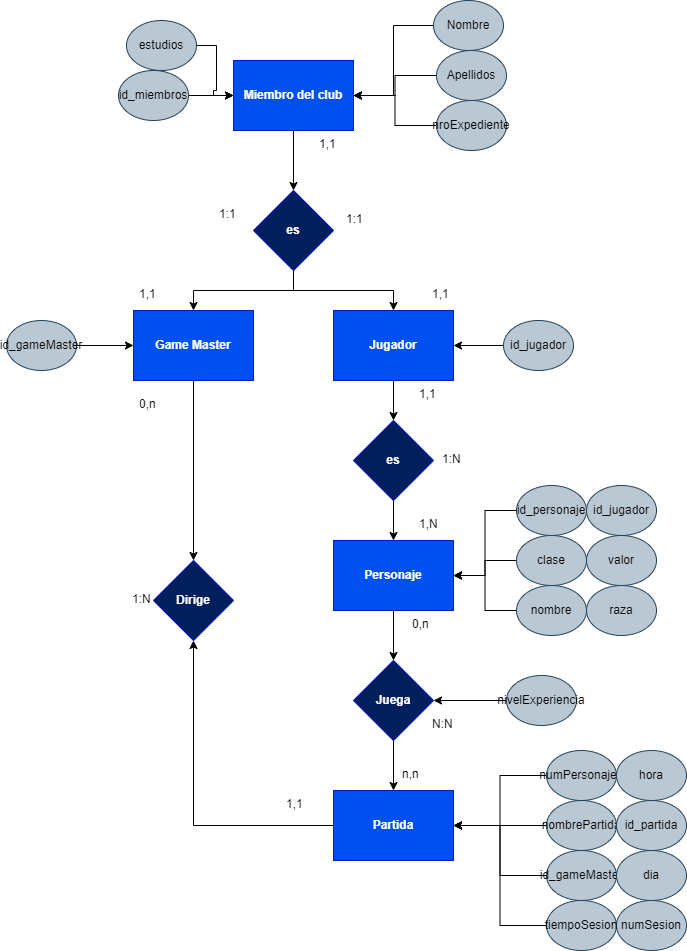

The diagram above was exported from draw.io. Its source (the exported page's mxGraphModel, read from the mxfile embedded in the PNG):
<mxGraphModel dx="1246" dy="533" grid="1" gridSize="10" guides="1" tooltips="1" connect="1" arrows="1" fold="1" page="1" pageScale="1" pageWidth="827" pageHeight="1169" math="0" shadow="0">
  <root>
    <mxCell id="0" />
    <mxCell id="1" parent="0" />
    <mxCell id="xyVRsXaMMumGDHWvsWSL-7" style="edgeStyle=orthogonalEdgeStyle;rounded=0;orthogonalLoop=1;jettySize=auto;html=1;entryX=0.5;entryY=0;entryDx=0;entryDy=0;" parent="1" source="xyVRsXaMMumGDHWvsWSL-1" target="xyVRsXaMMumGDHWvsWSL-6" edge="1">
      <mxGeometry relative="1" as="geometry" />
    </mxCell>
    <mxCell id="xyVRsXaMMumGDHWvsWSL-1" value="&lt;b&gt;Miembro del club&lt;/b&gt;" style="rounded=0;whiteSpace=wrap;html=1;fillColor=#0050ef;strokeColor=#001DBC;fontColor=#ffffff;" parent="1" vertex="1">
      <mxGeometry x="347" y="70" width="120" height="70" as="geometry" />
    </mxCell>
    <mxCell id="xyVRsXaMMumGDHWvsWSL-23" style="edgeStyle=orthogonalEdgeStyle;rounded=0;orthogonalLoop=1;jettySize=auto;html=1;entryX=0.5;entryY=0;entryDx=0;entryDy=0;" parent="1" source="xyVRsXaMMumGDHWvsWSL-2" target="xyVRsXaMMumGDHWvsWSL-21" edge="1">
      <mxGeometry relative="1" as="geometry" />
    </mxCell>
    <mxCell id="xyVRsXaMMumGDHWvsWSL-2" value="&lt;b&gt;Game Master&lt;/b&gt;" style="rounded=0;whiteSpace=wrap;html=1;fillColor=#0050ef;strokeColor=#001DBC;fontColor=#ffffff;" parent="1" vertex="1">
      <mxGeometry x="247" y="320" width="120" height="70" as="geometry" />
    </mxCell>
    <mxCell id="xyVRsXaMMumGDHWvsWSL-10" style="edgeStyle=orthogonalEdgeStyle;rounded=0;orthogonalLoop=1;jettySize=auto;html=1;exitX=0.5;exitY=1;exitDx=0;exitDy=0;" parent="1" source="xyVRsXaMMumGDHWvsWSL-6" target="xyVRsXaMMumGDHWvsWSL-2" edge="1">
      <mxGeometry relative="1" as="geometry" />
    </mxCell>
    <mxCell id="xyVRsXaMMumGDHWvsWSL-11" style="edgeStyle=orthogonalEdgeStyle;rounded=0;orthogonalLoop=1;jettySize=auto;html=1;entryX=0.5;entryY=0;entryDx=0;entryDy=0;" parent="1" source="xyVRsXaMMumGDHWvsWSL-6" target="xyVRsXaMMumGDHWvsWSL-9" edge="1">
      <mxGeometry relative="1" as="geometry" />
    </mxCell>
    <mxCell id="xyVRsXaMMumGDHWvsWSL-6" value="&lt;b&gt;es&lt;/b&gt;" style="rhombus;whiteSpace=wrap;html=1;fillColor=#001F5C;strokeColor=#001DBC;fontColor=#ffffff;" parent="1" vertex="1">
      <mxGeometry x="367" y="200" width="80" height="80" as="geometry" />
    </mxCell>
    <mxCell id="xyVRsXaMMumGDHWvsWSL-19" style="edgeStyle=orthogonalEdgeStyle;rounded=0;orthogonalLoop=1;jettySize=auto;html=1;entryX=0.5;entryY=0;entryDx=0;entryDy=0;" parent="1" source="xyVRsXaMMumGDHWvsWSL-8" target="xyVRsXaMMumGDHWvsWSL-18" edge="1">
      <mxGeometry relative="1" as="geometry" />
    </mxCell>
    <mxCell id="xyVRsXaMMumGDHWvsWSL-8" value="&lt;b&gt;Personaje&lt;/b&gt;" style="rounded=0;whiteSpace=wrap;html=1;fillColor=#0050ef;strokeColor=#001DBC;fontColor=#ffffff;" parent="1" vertex="1">
      <mxGeometry x="447" y="550" width="120" height="70" as="geometry" />
    </mxCell>
    <mxCell id="xyVRsXaMMumGDHWvsWSL-16" style="edgeStyle=orthogonalEdgeStyle;rounded=0;orthogonalLoop=1;jettySize=auto;html=1;entryX=0.5;entryY=0;entryDx=0;entryDy=0;" parent="1" source="xyVRsXaMMumGDHWvsWSL-9" target="xyVRsXaMMumGDHWvsWSL-13" edge="1">
      <mxGeometry relative="1" as="geometry" />
    </mxCell>
    <mxCell id="xyVRsXaMMumGDHWvsWSL-9" value="&lt;b&gt;Jugador&lt;/b&gt;" style="rounded=0;whiteSpace=wrap;html=1;fillColor=#0050ef;strokeColor=#001DBC;fontColor=#ffffff;" parent="1" vertex="1">
      <mxGeometry x="447" y="320" width="120" height="70" as="geometry" />
    </mxCell>
    <mxCell id="xyVRsXaMMumGDHWvsWSL-17" style="edgeStyle=orthogonalEdgeStyle;rounded=0;orthogonalLoop=1;jettySize=auto;html=1;entryX=0.5;entryY=0;entryDx=0;entryDy=0;" parent="1" source="xyVRsXaMMumGDHWvsWSL-13" target="xyVRsXaMMumGDHWvsWSL-8" edge="1">
      <mxGeometry relative="1" as="geometry" />
    </mxCell>
    <mxCell id="xyVRsXaMMumGDHWvsWSL-13" value="&lt;b&gt;es&lt;/b&gt;" style="rhombus;whiteSpace=wrap;html=1;fillColor=#001F5C;strokeColor=#001DBC;fontColor=#ffffff;" parent="1" vertex="1">
      <mxGeometry x="467" y="430" width="80" height="80" as="geometry" />
    </mxCell>
    <mxCell id="xyVRsXaMMumGDHWvsWSL-22" style="edgeStyle=orthogonalEdgeStyle;rounded=0;orthogonalLoop=1;jettySize=auto;html=1;" parent="1" source="xyVRsXaMMumGDHWvsWSL-14" target="xyVRsXaMMumGDHWvsWSL-21" edge="1">
      <mxGeometry relative="1" as="geometry" />
    </mxCell>
    <mxCell id="xyVRsXaMMumGDHWvsWSL-14" value="&lt;b&gt;Partida&lt;/b&gt;" style="rounded=0;whiteSpace=wrap;html=1;fillColor=#0050ef;strokeColor=#001DBC;fontColor=#ffffff;" parent="1" vertex="1">
      <mxGeometry x="447" y="800" width="120" height="70" as="geometry" />
    </mxCell>
    <mxCell id="xyVRsXaMMumGDHWvsWSL-20" style="edgeStyle=orthogonalEdgeStyle;rounded=0;orthogonalLoop=1;jettySize=auto;html=1;exitX=0.5;exitY=1;exitDx=0;exitDy=0;entryX=0.5;entryY=0;entryDx=0;entryDy=0;" parent="1" source="xyVRsXaMMumGDHWvsWSL-18" target="xyVRsXaMMumGDHWvsWSL-14" edge="1">
      <mxGeometry relative="1" as="geometry" />
    </mxCell>
    <mxCell id="xyVRsXaMMumGDHWvsWSL-18" value="&lt;b&gt;Juega&lt;/b&gt;" style="rhombus;whiteSpace=wrap;html=1;fillColor=#001F5C;strokeColor=#001DBC;fontColor=#ffffff;" parent="1" vertex="1">
      <mxGeometry x="467" y="670" width="80" height="80" as="geometry" />
    </mxCell>
    <mxCell id="xyVRsXaMMumGDHWvsWSL-21" value="&lt;b&gt;Dirige&lt;/b&gt;" style="rhombus;whiteSpace=wrap;html=1;fillColor=#001F5C;strokeColor=#001DBC;fontColor=#ffffff;" parent="1" vertex="1">
      <mxGeometry x="267" y="570" width="80" height="80" as="geometry" />
    </mxCell>
    <mxCell id="xyVRsXaMMumGDHWvsWSL-24" value="0,n" style="text;strokeColor=none;fillColor=none;spacingLeft=4;spacingRight=4;overflow=hidden;rotatable=0;points=[[0,0.5],[1,0.5]];portConstraint=eastwest;fontSize=12;whiteSpace=wrap;html=1;" parent="1" vertex="1">
      <mxGeometry x="247" y="400" width="40" height="30" as="geometry" />
    </mxCell>
    <mxCell id="xyVRsXaMMumGDHWvsWSL-25" value="1,1" style="text;strokeColor=none;fillColor=none;spacingLeft=4;spacingRight=4;overflow=hidden;rotatable=0;points=[[0,0.5],[1,0.5]];portConstraint=eastwest;fontSize=12;whiteSpace=wrap;html=1;" parent="1" vertex="1">
      <mxGeometry x="394" y="800" width="40" height="30" as="geometry" />
    </mxCell>
    <mxCell id="xyVRsXaMMumGDHWvsWSL-26" value="1:N" style="text;strokeColor=none;fillColor=none;spacingLeft=4;spacingRight=4;overflow=hidden;rotatable=0;points=[[0,0.5],[1,0.5]];portConstraint=eastwest;fontSize=12;whiteSpace=wrap;html=1;" parent="1" vertex="1">
      <mxGeometry x="240" y="595" width="40" height="30" as="geometry" />
    </mxCell>
    <mxCell id="xyVRsXaMMumGDHWvsWSL-27" value="1,N" style="text;strokeColor=none;fillColor=none;spacingLeft=4;spacingRight=4;overflow=hidden;rotatable=0;points=[[0,0.5],[1,0.5]];portConstraint=eastwest;fontSize=12;whiteSpace=wrap;html=1;" parent="1" vertex="1">
      <mxGeometry x="527" y="520" width="40" height="30" as="geometry" />
    </mxCell>
    <mxCell id="xyVRsXaMMumGDHWvsWSL-28" value="0,n" style="text;strokeColor=none;fillColor=none;spacingLeft=4;spacingRight=4;overflow=hidden;rotatable=0;points=[[0,0.5],[1,0.5]];portConstraint=eastwest;fontSize=12;whiteSpace=wrap;html=1;" parent="1" vertex="1">
      <mxGeometry x="520" y="620" width="40" height="30" as="geometry" />
    </mxCell>
    <mxCell id="xyVRsXaMMumGDHWvsWSL-29" value="n,n" style="text;strokeColor=none;fillColor=none;spacingLeft=4;spacingRight=4;overflow=hidden;rotatable=0;points=[[0,0.5],[1,0.5]];portConstraint=eastwest;fontSize=12;whiteSpace=wrap;html=1;" parent="1" vertex="1">
      <mxGeometry x="510" y="770" width="40" height="30" as="geometry" />
    </mxCell>
    <mxCell id="xyVRsXaMMumGDHWvsWSL-30" value="1,1" style="text;strokeColor=none;fillColor=none;spacingLeft=4;spacingRight=4;overflow=hidden;rotatable=0;points=[[0,0.5],[1,0.5]];portConstraint=eastwest;fontSize=12;whiteSpace=wrap;html=1;" parent="1" vertex="1">
      <mxGeometry x="527" y="390" width="40" height="30" as="geometry" />
    </mxCell>
    <mxCell id="xyVRsXaMMumGDHWvsWSL-31" value="N:N" style="text;strokeColor=none;fillColor=none;spacingLeft=4;spacingRight=4;overflow=hidden;rotatable=0;points=[[0,0.5],[1,0.5]];portConstraint=eastwest;fontSize=12;whiteSpace=wrap;html=1;" parent="1" vertex="1">
      <mxGeometry x="540" y="720" width="40" height="30" as="geometry" />
    </mxCell>
    <mxCell id="xyVRsXaMMumGDHWvsWSL-32" value="1:N" style="text;strokeColor=none;fillColor=none;spacingLeft=4;spacingRight=4;overflow=hidden;rotatable=0;points=[[0,0.5],[1,0.5]];portConstraint=eastwest;fontSize=12;whiteSpace=wrap;html=1;" parent="1" vertex="1">
      <mxGeometry x="550" y="455" width="40" height="30" as="geometry" />
    </mxCell>
    <mxCell id="xyVRsXaMMumGDHWvsWSL-33" value="1,1" style="text;strokeColor=none;fillColor=none;spacingLeft=4;spacingRight=4;overflow=hidden;rotatable=0;points=[[0,0.5],[1,0.5]];portConstraint=eastwest;fontSize=12;whiteSpace=wrap;html=1;" parent="1" vertex="1">
      <mxGeometry x="427" y="140" width="40" height="30" as="geometry" />
    </mxCell>
    <mxCell id="xyVRsXaMMumGDHWvsWSL-34" value="1,1" style="text;strokeColor=none;fillColor=none;spacingLeft=4;spacingRight=4;overflow=hidden;rotatable=0;points=[[0,0.5],[1,0.5]];portConstraint=eastwest;fontSize=12;whiteSpace=wrap;html=1;" parent="1" vertex="1">
      <mxGeometry x="540" y="290" width="40" height="30" as="geometry" />
    </mxCell>
    <mxCell id="xyVRsXaMMumGDHWvsWSL-35" value="1,1" style="text;strokeColor=none;fillColor=none;spacingLeft=4;spacingRight=4;overflow=hidden;rotatable=0;points=[[0,0.5],[1,0.5]];portConstraint=eastwest;fontSize=12;whiteSpace=wrap;html=1;" parent="1" vertex="1">
      <mxGeometry x="247" y="290" width="40" height="30" as="geometry" />
    </mxCell>
    <mxCell id="xyVRsXaMMumGDHWvsWSL-37" value="1:1" style="text;strokeColor=none;fillColor=none;spacingLeft=4;spacingRight=4;overflow=hidden;rotatable=0;points=[[0,0.5],[1,0.5]];portConstraint=eastwest;fontSize=12;whiteSpace=wrap;html=1;" parent="1" vertex="1">
      <mxGeometry x="327" y="210" width="40" height="30" as="geometry" />
    </mxCell>
    <mxCell id="xyVRsXaMMumGDHWvsWSL-40" value="1:1" style="text;strokeColor=none;fillColor=none;spacingLeft=4;spacingRight=4;overflow=hidden;rotatable=0;points=[[0,0.5],[1,0.5]];portConstraint=eastwest;fontSize=12;whiteSpace=wrap;html=1;" parent="1" vertex="1">
      <mxGeometry x="454" y="215" width="40" height="30" as="geometry" />
    </mxCell>
    <mxCell id="xyVRsXaMMumGDHWvsWSL-50" style="edgeStyle=orthogonalEdgeStyle;rounded=0;orthogonalLoop=1;jettySize=auto;html=1;entryX=1;entryY=0.5;entryDx=0;entryDy=0;" parent="1" source="xyVRsXaMMumGDHWvsWSL-41" target="xyVRsXaMMumGDHWvsWSL-1" edge="1">
      <mxGeometry relative="1" as="geometry" />
    </mxCell>
    <mxCell id="xyVRsXaMMumGDHWvsWSL-41" value="Nombre" style="ellipse;whiteSpace=wrap;html=1;fillColor=#bac8d3;strokeColor=#23445d;" parent="1" vertex="1">
      <mxGeometry x="547" y="10" width="70" height="50" as="geometry" />
    </mxCell>
    <mxCell id="xyVRsXaMMumGDHWvsWSL-51" style="edgeStyle=orthogonalEdgeStyle;rounded=0;orthogonalLoop=1;jettySize=auto;html=1;entryX=1;entryY=0.5;entryDx=0;entryDy=0;" parent="1" source="xyVRsXaMMumGDHWvsWSL-42" target="xyVRsXaMMumGDHWvsWSL-1" edge="1">
      <mxGeometry relative="1" as="geometry" />
    </mxCell>
    <mxCell id="xyVRsXaMMumGDHWvsWSL-42" value="Apellidos" style="ellipse;whiteSpace=wrap;html=1;fillColor=#bac8d3;strokeColor=#23445d;" parent="1" vertex="1">
      <mxGeometry x="550" y="60" width="70" height="50" as="geometry" />
    </mxCell>
    <mxCell id="xyVRsXaMMumGDHWvsWSL-52" style="edgeStyle=orthogonalEdgeStyle;rounded=0;orthogonalLoop=1;jettySize=auto;html=1;entryX=1;entryY=0.5;entryDx=0;entryDy=0;" parent="1" source="xyVRsXaMMumGDHWvsWSL-43" target="xyVRsXaMMumGDHWvsWSL-1" edge="1">
      <mxGeometry relative="1" as="geometry" />
    </mxCell>
    <mxCell id="xyVRsXaMMumGDHWvsWSL-43" value="nroExpediente" style="ellipse;whiteSpace=wrap;html=1;fillColor=#bac8d3;strokeColor=#23445d;" parent="1" vertex="1">
      <mxGeometry x="550" y="110" width="70" height="50" as="geometry" />
    </mxCell>
    <mxCell id="xyVRsXaMMumGDHWvsWSL-56" style="edgeStyle=orthogonalEdgeStyle;rounded=0;orthogonalLoop=1;jettySize=auto;html=1;entryX=0;entryY=0.5;entryDx=0;entryDy=0;" parent="1" source="xyVRsXaMMumGDHWvsWSL-44" target="xyVRsXaMMumGDHWvsWSL-1" edge="1">
      <mxGeometry relative="1" as="geometry" />
    </mxCell>
    <mxCell id="xyVRsXaMMumGDHWvsWSL-44" value="estudios" style="ellipse;whiteSpace=wrap;html=1;fillColor=#bac8d3;strokeColor=#23445d;" parent="1" vertex="1">
      <mxGeometry x="240" y="30" width="70" height="50" as="geometry" />
    </mxCell>
    <mxCell id="xyVRsXaMMumGDHWvsWSL-55" style="edgeStyle=orthogonalEdgeStyle;rounded=0;orthogonalLoop=1;jettySize=auto;html=1;" parent="1" source="xyVRsXaMMumGDHWvsWSL-53" target="xyVRsXaMMumGDHWvsWSL-1" edge="1">
      <mxGeometry relative="1" as="geometry" />
    </mxCell>
    <mxCell id="xyVRsXaMMumGDHWvsWSL-53" value="id_miembros" style="ellipse;whiteSpace=wrap;html=1;fillColor=#bac8d3;strokeColor=#23445d;" parent="1" vertex="1">
      <mxGeometry x="232" y="80" width="70" height="50" as="geometry" />
    </mxCell>
    <mxCell id="xyVRsXaMMumGDHWvsWSL-63" style="edgeStyle=orthogonalEdgeStyle;rounded=0;orthogonalLoop=1;jettySize=auto;html=1;entryX=1;entryY=0.5;entryDx=0;entryDy=0;" parent="1" source="xyVRsXaMMumGDHWvsWSL-54" target="xyVRsXaMMumGDHWvsWSL-8" edge="1">
      <mxGeometry relative="1" as="geometry" />
    </mxCell>
    <mxCell id="xyVRsXaMMumGDHWvsWSL-54" value="clase" style="ellipse;whiteSpace=wrap;html=1;fillColor=#bac8d3;strokeColor=#23445d;" parent="1" vertex="1">
      <mxGeometry x="630" y="545" width="70" height="50" as="geometry" />
    </mxCell>
    <mxCell id="xyVRsXaMMumGDHWvsWSL-57" value="raza" style="ellipse;whiteSpace=wrap;html=1;fillColor=#bac8d3;strokeColor=#23445d;" parent="1" vertex="1">
      <mxGeometry x="700" y="595" width="70" height="50" as="geometry" />
    </mxCell>
    <mxCell id="xyVRsXaMMumGDHWvsWSL-59" style="edgeStyle=orthogonalEdgeStyle;rounded=0;orthogonalLoop=1;jettySize=auto;html=1;entryX=1;entryY=0.5;entryDx=0;entryDy=0;" parent="1" source="xyVRsXaMMumGDHWvsWSL-58" target="xyVRsXaMMumGDHWvsWSL-9" edge="1">
      <mxGeometry relative="1" as="geometry" />
    </mxCell>
    <mxCell id="xyVRsXaMMumGDHWvsWSL-58" value="id_jugador" style="ellipse;whiteSpace=wrap;html=1;fillColor=#bac8d3;strokeColor=#23445d;" parent="1" vertex="1">
      <mxGeometry x="617" y="330" width="70" height="50" as="geometry" />
    </mxCell>
    <mxCell id="xyVRsXaMMumGDHWvsWSL-64" style="edgeStyle=orthogonalEdgeStyle;rounded=0;orthogonalLoop=1;jettySize=auto;html=1;entryX=1;entryY=0.5;entryDx=0;entryDy=0;" parent="1" source="xyVRsXaMMumGDHWvsWSL-60" target="xyVRsXaMMumGDHWvsWSL-8" edge="1">
      <mxGeometry relative="1" as="geometry" />
    </mxCell>
    <mxCell id="xyVRsXaMMumGDHWvsWSL-60" value="nombre" style="ellipse;whiteSpace=wrap;html=1;fillColor=#bac8d3;strokeColor=#23445d;" parent="1" vertex="1">
      <mxGeometry x="630" y="595" width="70" height="50" as="geometry" />
    </mxCell>
    <mxCell id="xyVRsXaMMumGDHWvsWSL-70" style="edgeStyle=orthogonalEdgeStyle;rounded=0;orthogonalLoop=1;jettySize=auto;html=1;entryX=1;entryY=0.5;entryDx=0;entryDy=0;" parent="1" source="xyVRsXaMMumGDHWvsWSL-61" target="xyVRsXaMMumGDHWvsWSL-8" edge="1">
      <mxGeometry relative="1" as="geometry" />
    </mxCell>
    <mxCell id="xyVRsXaMMumGDHWvsWSL-61" value="id_personaje" style="ellipse;whiteSpace=wrap;html=1;fillColor=#bac8d3;strokeColor=#23445d;" parent="1" vertex="1">
      <mxGeometry x="630" y="495" width="70" height="50" as="geometry" />
    </mxCell>
    <mxCell id="xyVRsXaMMumGDHWvsWSL-65" value="id_jugador" style="ellipse;whiteSpace=wrap;html=1;fillColor=#bac8d3;strokeColor=#23445d;" parent="1" vertex="1">
      <mxGeometry x="700" y="495" width="70" height="50" as="geometry" />
    </mxCell>
    <mxCell id="xyVRsXaMMumGDHWvsWSL-66" value="valor" style="ellipse;whiteSpace=wrap;html=1;fillColor=#bac8d3;strokeColor=#23445d;" parent="1" vertex="1">
      <mxGeometry x="700" y="545" width="70" height="50" as="geometry" />
    </mxCell>
    <mxCell id="xyVRsXaMMumGDHWvsWSL-81" style="edgeStyle=orthogonalEdgeStyle;rounded=0;orthogonalLoop=1;jettySize=auto;html=1;entryX=1;entryY=0.5;entryDx=0;entryDy=0;" parent="1" source="xyVRsXaMMumGDHWvsWSL-71" target="xyVRsXaMMumGDHWvsWSL-14" edge="1">
      <mxGeometry relative="1" as="geometry" />
    </mxCell>
    <mxCell id="xyVRsXaMMumGDHWvsWSL-71" value="numPersonajes" style="ellipse;whiteSpace=wrap;html=1;fillColor=#bac8d3;strokeColor=#23445d;" parent="1" vertex="1">
      <mxGeometry x="660" y="760" width="70" height="50" as="geometry" />
    </mxCell>
    <mxCell id="xyVRsXaMMumGDHWvsWSL-73" style="edgeStyle=orthogonalEdgeStyle;rounded=0;orthogonalLoop=1;jettySize=auto;html=1;entryX=0;entryY=0.5;entryDx=0;entryDy=0;" parent="1" source="xyVRsXaMMumGDHWvsWSL-72" target="xyVRsXaMMumGDHWvsWSL-2" edge="1">
      <mxGeometry relative="1" as="geometry" />
    </mxCell>
    <mxCell id="xyVRsXaMMumGDHWvsWSL-72" value="id_gameMaster" style="ellipse;whiteSpace=wrap;html=1;fillColor=#bac8d3;strokeColor=#23445d;" parent="1" vertex="1">
      <mxGeometry x="120" y="330" width="70" height="50" as="geometry" />
    </mxCell>
    <mxCell id="xyVRsXaMMumGDHWvsWSL-83" style="edgeStyle=orthogonalEdgeStyle;rounded=0;orthogonalLoop=1;jettySize=auto;html=1;entryX=1;entryY=0.5;entryDx=0;entryDy=0;" parent="1" source="xyVRsXaMMumGDHWvsWSL-74" target="xyVRsXaMMumGDHWvsWSL-14" edge="1">
      <mxGeometry relative="1" as="geometry" />
    </mxCell>
    <mxCell id="xyVRsXaMMumGDHWvsWSL-74" value="nombrePartida" style="ellipse;whiteSpace=wrap;html=1;fillColor=#bac8d3;strokeColor=#23445d;" parent="1" vertex="1">
      <mxGeometry x="660" y="810" width="70" height="50" as="geometry" />
    </mxCell>
    <mxCell id="xyVRsXaMMumGDHWvsWSL-75" value="id_partida" style="ellipse;whiteSpace=wrap;html=1;fillColor=#bac8d3;strokeColor=#23445d;" parent="1" vertex="1">
      <mxGeometry x="730" y="810" width="70" height="50" as="geometry" />
    </mxCell>
    <mxCell id="xyVRsXaMMumGDHWvsWSL-80" style="edgeStyle=orthogonalEdgeStyle;rounded=0;orthogonalLoop=1;jettySize=auto;html=1;entryX=1;entryY=0.5;entryDx=0;entryDy=0;" parent="1" source="xyVRsXaMMumGDHWvsWSL-76" target="xyVRsXaMMumGDHWvsWSL-18" edge="1">
      <mxGeometry relative="1" as="geometry" />
    </mxCell>
    <mxCell id="xyVRsXaMMumGDHWvsWSL-76" value="nivelExperiencia" style="ellipse;whiteSpace=wrap;html=1;fillColor=#bac8d3;strokeColor=#23445d;" parent="1" vertex="1">
      <mxGeometry x="620" y="685" width="70" height="50" as="geometry" />
    </mxCell>
    <mxCell id="xyVRsXaMMumGDHWvsWSL-93" style="edgeStyle=orthogonalEdgeStyle;rounded=0;orthogonalLoop=1;jettySize=auto;html=1;entryX=1;entryY=0.5;entryDx=0;entryDy=0;" parent="1" source="xyVRsXaMMumGDHWvsWSL-84" target="xyVRsXaMMumGDHWvsWSL-14" edge="1">
      <mxGeometry relative="1" as="geometry" />
    </mxCell>
    <mxCell id="xyVRsXaMMumGDHWvsWSL-84" value="id_gameMaster" style="ellipse;whiteSpace=wrap;html=1;fillColor=#bac8d3;strokeColor=#23445d;" parent="1" vertex="1">
      <mxGeometry x="660" y="860" width="70" height="50" as="geometry" />
    </mxCell>
    <mxCell id="xyVRsXaMMumGDHWvsWSL-85" value="dia" style="ellipse;whiteSpace=wrap;html=1;fillColor=#bac8d3;strokeColor=#23445d;" parent="1" vertex="1">
      <mxGeometry x="730" y="860" width="70" height="50" as="geometry" />
    </mxCell>
    <mxCell id="xyVRsXaMMumGDHWvsWSL-88" value="hora" style="ellipse;whiteSpace=wrap;html=1;fillColor=#bac8d3;strokeColor=#23445d;" parent="1" vertex="1">
      <mxGeometry x="730" y="760" width="70" height="50" as="geometry" />
    </mxCell>
    <mxCell id="xyVRsXaMMumGDHWvsWSL-89" value="numSesion" style="ellipse;whiteSpace=wrap;html=1;fillColor=#bac8d3;strokeColor=#23445d;" parent="1" vertex="1">
      <mxGeometry x="730" y="910" width="70" height="50" as="geometry" />
    </mxCell>
    <mxCell id="xyVRsXaMMumGDHWvsWSL-92" style="edgeStyle=orthogonalEdgeStyle;rounded=0;orthogonalLoop=1;jettySize=auto;html=1;entryX=1;entryY=0.5;entryDx=0;entryDy=0;" parent="1" source="xyVRsXaMMumGDHWvsWSL-90" target="xyVRsXaMMumGDHWvsWSL-14" edge="1">
      <mxGeometry relative="1" as="geometry" />
    </mxCell>
    <mxCell id="xyVRsXaMMumGDHWvsWSL-90" value="tiempoSesion" style="ellipse;whiteSpace=wrap;html=1;fillColor=#bac8d3;strokeColor=#23445d;" parent="1" vertex="1">
      <mxGeometry x="660" y="910" width="70" height="50" as="geometry" />
    </mxCell>
  </root>
</mxGraphModel>